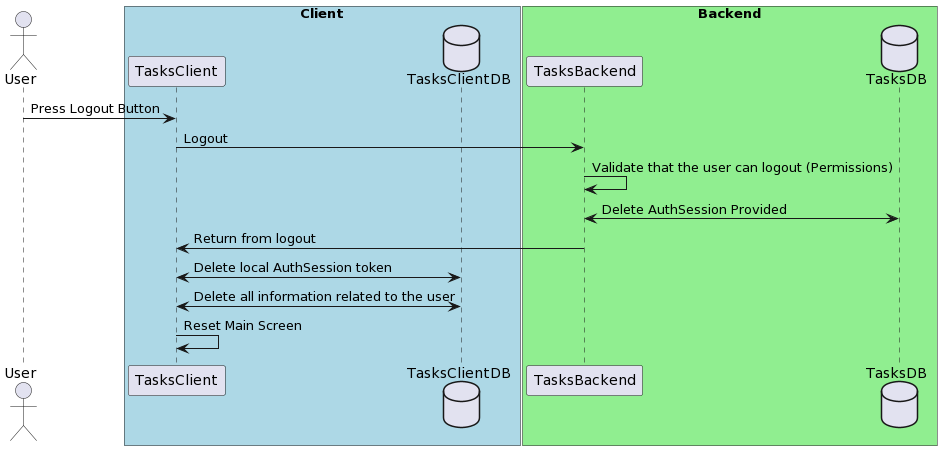

The diagram above was rendered by PlantUML. Its source (embedded in the PNG):
@startuml
actor User
box "Client" #LightBlue
  participant TasksClient
  database TasksClientDB
end box

box "Backend" #LightGreen
  participant TasksBackend
  database TasksDB
end box

User -> TasksClient: Press Logout Button
TasksClient -> TasksBackend: Logout
TasksBackend -> TasksBackend: Validate that the user can logout (Permissions)
TasksBackend <-> TasksDB: Delete AuthSession Provided
TasksBackend -> TasksClient: Return from logout
TasksClient <-> TasksClientDB: Delete local AuthSession token
TasksClient <-> TasksClientDB: Delete all information related to the user
TasksClient -> TasksClient: Reset Main Screen
@enduml